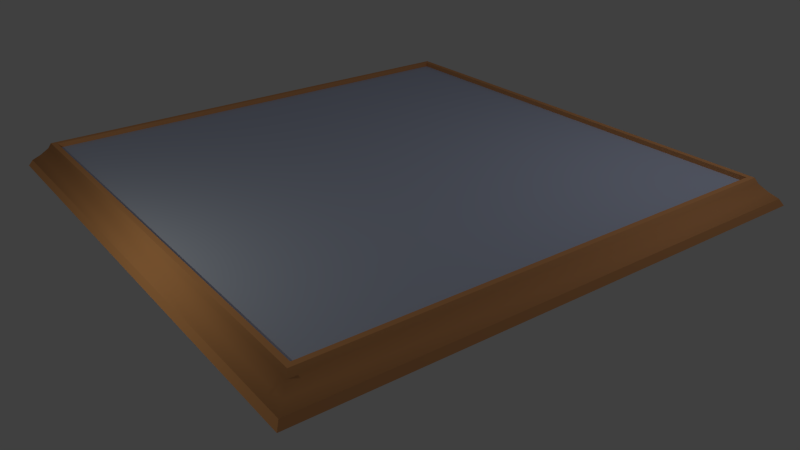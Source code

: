 # Source: board.blend  (saved by Blender 2.66.1; exported with 4.5.12 LTS)
import bpy
from mathutils import Matrix  # noqa: F401  (used for matrix-valued properties, if any)

bpy.ops.wm.read_factory_settings(use_empty=True)
scene = bpy.context.scene
scene.name = 'Scene'

# ---- collections
col_collection_1 = bpy.data.collections.new('Collection 1'); scene.collection.children.link(col_collection_1)

# ---- materials (node trees are filled in below, after node groups)
mat_board_surface = bpy.data.materials.new('Board Surface')
mat_board_surface.alpha_threshold = 0.0
mat_board_surface.use_transparent_shadow = False
mat_board_surface.diffuse_color = (0.551, 0.606, 0.8, 1.0)
mat_board_surface.roughness = 0.5
mat_board_surface.line_color = (0.0, 0.0, 0.0, 1.0)
mat_wood_frame = bpy.data.materials.new('Wood Frame')
mat_wood_frame.alpha_threshold = 0.0
mat_wood_frame.use_transparent_shadow = False
mat_wood_frame.preview_render_type = 'SHADERBALL'
mat_wood_frame.diffuse_color = (0.8, 0.3705, 0.152, 1.0)
mat_wood_frame.specular_color = (1.0, 0.7004, 0.5443)
mat_wood_frame.roughness = 0.5
mat_wood_frame.specular_intensity = 0.1241
mat_wood_frame.line_color = (0.0, 0.0, 0.0, 1.0)

# ---- material node trees

# ---- world
world_world = bpy.data.worlds.new('World'); scene.world = world_world
world_world.color = (0.05088, 0.05088, 0.05088)
world_world.use_sun_shadow = False
world_world.sun_shadow_jitter_overblur = 0.0
world_world.cycles.sampling_method = 'MANUAL'
world_world.cycles.sample_map_resolution = 256

# ---- cameras
cam_camera = bpy.data.cameras.new('Camera')
cam_camera.clip_end = 100.0
cam_camera.lens = 35.0
cam_camera.sensor_width = 32.0
cam_camera.sensor_height = 18.0
cam_camera.ortho_scale = 7.314
cam_camera.dof.focus_distance = 0.0
cam_camera.dof.aperture_fstop = 128.0

# ---- lights
light_point = bpy.data.lights.new('Point', 'POINT')
light_point.color = (0.9927, 1.0, 0.7733)
light_point.transmission_factor = 0.0
light_point.energy = 61.0
light_point.shadow_buffer_clip_start = 0.5
light_point.shadow_soft_size = 0.1
light_point.shadow_maximum_resolution = 0.006
light_point.use_absolute_resolution = True
light_point.cycles.use_multiple_importance_sampling = False
light_lamp = bpy.data.lights.new('Lamp', 'POINT')
light_lamp.transmission_factor = 0.0
light_lamp.cutoff_distance = 30.0
light_lamp.energy = 100.0
light_lamp.shadow_buffer_clip_start = 1.001
light_lamp.shadow_soft_size = 0.1
light_lamp.shadow_maximum_resolution = 0.006
light_lamp.use_absolute_resolution = True
light_lamp.cycles.use_multiple_importance_sampling = False

# ---- meshes
me_cube = bpy.data.meshes.new('Cube')
me_cube.from_pydata([(4.44, 4.44, 0.001474), (4.44, -4.44, 0.001474), (-4.44, -4.44, 0.001474), (-4.44, 4.44, 0.001474), (4.086, 4.086, 0.4428), (4.086, -4.086, 0.4428), (-4.086, -4.086, 0.4428), (-4.086, 4.086, 0.4428), (4.134, 4.134, 0.3468), (4.134, -4.134, 0.3468), (-4.134, -4.134, 0.3468), (-4.134, 4.134, 0.3468), (4.377, 4.377, 0.1104), (4.377, -4.377, 0.1104), (-4.377, -4.377, 0.1104), (-4.377, 4.377, 0.1104), (-4.251, 4.251, 0.2192), (-4.251, -4.251, 0.2192), (4.251, -4.251, 0.2192), (4.251, 4.251, 0.2192), (4.0, 4.0, 0.4428), (4.0, -4.0, 0.4428), (-4.0, -4.0, 0.4428), (-4.0, 4.0, 0.4428), (4.0, 4.0, 0.3622), (4.0, -4.0, 0.3622), (-4.0, -4.0, 0.3622), (-4.0, 4.0, 0.3622)], [], [(0, 1, 2, 3), (7, 6, 22, 23), (8, 4, 5, 9), (9, 5, 6, 10), (10, 6, 7, 11), (12, 0, 3, 15), (19, 8, 9, 18), (18, 9, 10, 17), (17, 10, 11, 16), (4, 8, 11, 7), (0, 12, 13, 1), (2, 14, 15, 3), (12, 19, 18, 13), (8, 19, 16, 11), (13, 18, 17, 14), (14, 17, 16, 15), (1, 13, 14, 2), (19, 12, 15, 16), (5, 4, 20, 21), (4, 7, 23, 20), (6, 5, 21, 22), (24, 27, 26, 25), (20, 23, 27, 24), (22, 21, 25, 26), (23, 22, 26, 27), (21, 20, 24, 25)])
me_cube.polygons.foreach_set('use_smooth', [0, 0, 1, 1, 1, 0, 1, 1, 1, 1, 0, 0, 1, 1, 1, 1, 0, 1, 0, 0, 0, 0, 0, 0, 0, 0])
me_cube.polygons.foreach_set('material_index', [1, 1, 1, 1, 1, 1, 1, 1, 1, 1, 1, 1, 1, 1, 1, 1, 1, 1, 1, 1, 1, 0, 1, 1, 1, 1])
_uv = me_cube.uv_layers.new(name='UVMap')
_uv.uv.foreach_set('vector', [0.7076, 0.7298, 0.2702, 0.7076, 0.2924, 0.2702, 0.7298, 0.2924, 0.6421, 0.07682, 0.3289, 0.0717, 0.3295, 0.03571, 0.6023, 0.03571, 0.6768, 0.8853, 0.6711, 0.9283, 0.3579, 0.9232, 0.3448, 0.8778, 0.1147, 0.6768, 0.0717, 0.6711, 0.07682, 0.3579, 0.1222, 0.3448, 0.3232, 0.1147, 0.3289, 0.0717, 0.6421, 0.07682, 0.6552, 0.1222, 0.7683, 0.7113, 0.7076, 0.7298, 0.7298, 0.2924, 0.7861, 0.302, 0.6864, 0.8384, 0.6768, 0.8853, 0.3448, 0.8778, 0.32, 0.8265, 0.1616, 0.6864, 0.1147, 0.6768, 0.1222, 0.3448, 0.1735, 0.32, 0.3136, 0.1616, 0.3232, 0.1147, 0.6552, 0.1222, 0.68, 0.1735, 0.9232, 0.6421, 0.8778, 0.6552, 0.8853, 0.3232, 0.9283, 0.3289, 0.7076, 0.7298, 0.698, 0.7861, 0.2887, 0.7683, 0.2702, 0.7076, 0.2924, 0.2702, 0.302, 0.2139, 0.7113, 0.2317, 0.7298, 0.2924, 0.698, 0.7861, 0.6864, 0.8384, 0.32, 0.8265, 0.2887, 0.7683, 0.8778, 0.6552, 0.8265, 0.68, 0.8384, 0.3136, 0.8853, 0.3232, 0.2139, 0.698, 0.1616, 0.6864, 0.1735, 0.32, 0.2317, 0.2887, 0.302, 0.2139, 0.3136, 0.1616, 0.68, 0.1735, 0.7113, 0.2317, 0.2702, 0.7076, 0.2139, 0.698, 0.2317, 0.2887, 0.2924, 0.2702, 0.8265, 0.68, 0.7683, 0.7113, 0.7861, 0.302, 0.8384, 0.3136, 0.3579, 0.9232, 0.6711, 0.9283, 0.6705, 0.9643, 0.3977, 0.9643, 0.9232, 0.6421, 0.9283, 0.3289, 0.9643, 0.3295, 0.9643, 0.6023, 0.07682, 0.3579, 0.0717, 0.6711, 0.03571, 0.6705, 0.03571, 0.3977, 0.9999, 0.9999, 9.998e-05, 0.9999, 9.998e-05, 9.998e-05, 0.9999, 9.998e-05, 0.9643, 0.6023, 0.9643, 0.3295, 0.9999, 0.3272, 0.9999, 0.6, 0.03571, 0.3977, 0.03571, 0.6705, 9.998e-05, 0.6728, 0.0001006, 0.4, 0.6023, 0.03571, 0.3295, 0.03571, 0.3272, 0.0001001, 0.6, 9.998e-05, 0.3977, 0.9643, 0.6705, 0.9643, 0.6728, 0.9999, 0.4, 0.9999])
me_cube.materials.append(mat_board_surface)
me_cube.materials.append(mat_wood_frame)
me_cube.use_remesh_preserve_volume = False
me_cube.use_remesh_preserve_attributes = False
me_cube.use_mirror_vertex_groups = False
me_cube.update()

# ---- objects
ob_point = bpy.data.objects.new('Point', light_point)
ob_cube = bpy.data.objects.new('Cube', me_cube)
ob_lamp = bpy.data.objects.new('Lamp', light_lamp)
ob_camera = bpy.data.objects.new('Camera', cam_camera)

# ---- transforms, parenting, visibility, modifiers, constraints
ob_point.location = (0.8049, -6.183, 2.633)
ob_point.lineart.crease_threshold = 0.0
ob_cube.location = (0.0, 0.0, 0.0)
ob_cube.lock_rotations_4d = False
ob_cube.empty_display_type = 'ARROWS'
ob_cube.lineart.crease_threshold = 0.0
ob_lamp.location = (4.076, 3.855, 5.904)
ob_lamp.rotation_euler = (0.6503, 0.05522, 1.866)
ob_lamp.lock_rotations_4d = False
ob_lamp.empty_display_type = 'ARROWS'
ob_lamp.color = (0.0, 0.0, 0.0, 0.0)
ob_lamp.lineart.crease_threshold = 0.0
ob_camera.location = (10.85, -7.504, 5.814)
ob_camera.rotation_euler = (1.109, 0.01082, 0.9397)
ob_camera.lock_rotations_4d = False
ob_camera.empty_display_type = 'ARROWS'
ob_camera.color = (0.0, 0.0, 0.0, 0.0)
ob_camera.display_type = 'WIRE'
ob_camera.lineart.crease_threshold = 0.0

# ---- collection membership
col_collection_1.objects.link(ob_point)
col_collection_1.objects.link(ob_cube)
col_collection_1.objects.link(ob_lamp)
col_collection_1.objects.link(ob_camera)

# ---- scene / render settings (as saved in the file)
scene.camera = ob_camera
scene.frame_start = 1; scene.frame_end = 250; scene.frame_set(1)
scene.render.engine = 'BLENDER_EEVEE_NEXT'
scene.render.image_settings.color_mode = 'RGB'
scene.render.image_settings.compression = 90
scene.render.resolution_percentage = 50
scene.render.dither_intensity = 0.0
scene.render.bake_margin = 2
scene.cycles.use_denoising = False
scene.cycles.samples = 10
scene.cycles.sampling_pattern = 'TABULATED_SOBOL'
scene.cycles.light_sampling_threshold = 0.0
scene.cycles.use_adaptive_sampling = False
scene.cycles.use_light_tree = False
scene.cycles.blur_glossy = 0.0
scene.cycles.volume_bounces = 1
scene.cycles.pixel_filter_type = 'GAUSSIAN'
scene.cycles.sample_clamp_indirect = 0.0
scene.view_settings.view_transform = 'Standard'
bpy.context.view_layer.update()

